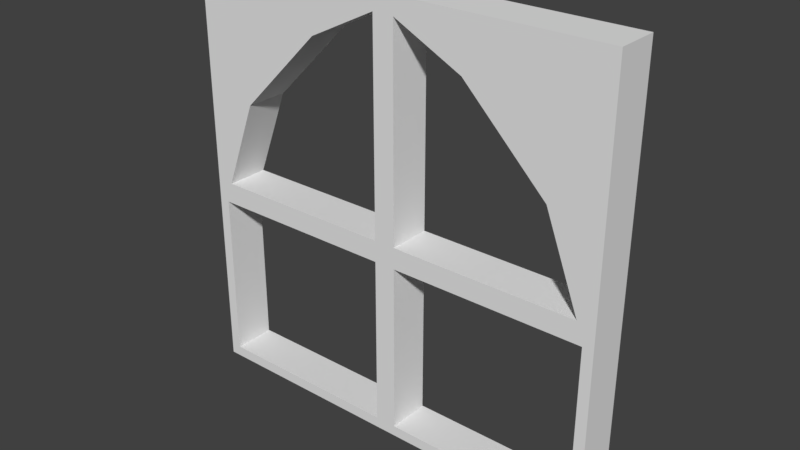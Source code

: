 # Source: Window_0.2x2x2.blend  (saved by Blender 2.79.0; exported with 4.5.12 LTS)
import bpy
from mathutils import Matrix  # noqa: F401  (used for matrix-valued properties, if any)

bpy.ops.wm.read_factory_settings(use_empty=True)
scene = bpy.context.scene
scene.name = 'Scene'

# ---- collections
col_collection_1 = bpy.data.collections.new('Collection 1'); scene.collection.children.link(col_collection_1)

# ---- materials (node trees are filled in below, after node groups)
mat_windowgolden = bpy.data.materials.new('WindowGolden')
mat_windowgolden.alpha_threshold = 0.0
mat_windowgolden.use_transparent_shadow = False
mat_windowgolden.roughness = 0.5
mat_windowgolden.line_color = (0.0, 0.0, 0.0, 1.0)

# ---- material node trees

# ---- world
world_world = bpy.data.worlds.new('World'); scene.world = world_world
world_world.color = (0.05088, 0.05088, 0.05088)
world_world.use_sun_shadow = False
world_world.sun_shadow_jitter_overblur = 0.0
world_world.cycles.sampling_method = 'MANUAL'

# ---- meshes
me_window_0_2x2x2 = bpy.data.meshes.new('Window_0.2x2x2')
me_window_0_2x2x2.from_pydata([(2.0, 0.9, 4.808e-08), (2.0, 7.252e-08, 8.742e-08), (1.0, 5.861e-08, 4.371e-08), (5.96e-08, 1.569e-08, 1.92e-15), (2.0, 2.0, 0.2), (8.265e-08, 2.0, 0.2), (0.05, 0.05, 0.2), (1.95, 0.05, 0.2), (2.0, 2.0, -7.105e-15), (7.55e-08, 0.9, -3.934e-08), (9.139e-08, 2.0, -8.742e-08), (1.0, 2.0, -4.371e-08), (0.95, 1.919, 0.2), (0.05, 0.85, 0.2), (0.95, 0.05, 0.2), (1.95, 0.85, 0.2), (0.95, 0.85, 0.2), (1.0, 0.9, 4.371e-09), (0.0809, 0.95, 0.2), (5.086e-08, 3.854e-08, 0.2), (1.05, 0.05, 0.2), (1.05, 0.85, 0.2), (1.0, 5.245e-08, 0.2), (2.0, 6.636e-08, 0.2), (1.919, 0.95, 0.2), (0.95, 0.95, 0.2), (0.6296, 1.759, 0.2), (0.2411, 1.37, 0.2), (1.37, 1.759, 0.2), (1.759, 1.37, 0.2), (6.676e-08, 0.9, 0.2), (1.05, 0.95, 0.2), (1.05, 1.919, 0.2), (0.2, 1.4, 0.2), (0.6, 1.8, 0.2), (1.0, 0.9, 0.2), (2.0, 0.9, 0.2), (1.0, 2.0, 0.2), (1.8, 1.4, 0.2), (1.4, 1.8, 0.2), (0.05, 0.85, -3.497e-08), (0.05, 0.05, -2.442e-15), (0.95, 0.05, 3.934e-08), (0.95, 0.85, 4.371e-09), (1.05, 0.05, 4.371e-08), (1.95, 0.05, 8.305e-08), (1.95, 0.85, 4.808e-08), (1.05, 0.85, 8.742e-09), (0.2, 1.4, -5.245e-08), (1.8, 1.4, 1.748e-08), (0.6, 1.8, -5.245e-08), (1.4, 1.8, -1.748e-08), (0.0809, 0.95, -3.799e-08), (0.95, 0.95, -3.553e-15), (0.95, 1.919, -4.236e-08), (0.2411, 1.37, -4.936e-08), (0.6296, 1.759, -4.936e-08), (1.05, 0.95, 4.371e-09), (1.919, 0.95, 4.236e-08), (1.05, 1.919, -3.799e-08), (1.759, 1.37, 1.698e-08), (1.37, 1.759, -1.698e-08)], [], [(53, 17, 9, 52), (56, 50, 11, 54), (45, 1, 2, 44), (43, 17, 2, 42), (47, 17, 0, 46), (40, 9, 17, 43), (42, 2, 3, 41), (46, 0, 1, 45), (41, 3, 9, 40), (10, 11, 50, 48, 9), (58, 0, 17, 57), (5, 30, 33, 34, 37), (52, 9, 48, 55), (54, 11, 17, 53), (44, 2, 17, 47), (0, 49, 51, 11, 8), (6, 13, 30, 19), (14, 6, 19, 22), (13, 16, 35, 30), (16, 14, 22, 35), (7, 20, 22, 23), (15, 7, 23, 36), (21, 15, 36, 35), (20, 21, 35, 22), (55, 48, 50, 56), (36, 4, 37, 39, 38), (25, 18, 30, 35), (12, 25, 35, 37), (18, 27, 33, 30), (26, 12, 37, 34), (27, 26, 34, 33), (24, 31, 35, 36), (31, 32, 37, 35), (29, 24, 36, 38), (32, 28, 39, 37), (28, 29, 38, 39), (57, 17, 11, 59), (60, 49, 0, 58), (59, 11, 51, 61), (61, 51, 49, 60), (27, 55, 56, 26), (29, 60, 58, 24), (36, 0, 8, 4), (32, 59, 61, 28), (4, 8, 11, 37), (28, 61, 60, 29), (25, 53, 52, 18), (5, 10, 9, 30), (6, 41, 40, 13), (7, 45, 44, 20), (12, 54, 53, 25), (19, 3, 2, 22), (14, 42, 41, 6), (15, 46, 45, 7), (37, 11, 10, 5), (18, 52, 55, 27), (23, 1, 0, 36), (13, 40, 43, 16), (24, 58, 57, 31), (21, 47, 46, 15), (30, 9, 3, 19), (26, 56, 54, 12), (16, 43, 42, 14), (31, 57, 59, 32), (20, 44, 47, 21), (22, 2, 1, 23)])
_uv = me_window_0_2x2x2.uv_layers.new(name='UVMap')
_uv.uv.foreach_set('vector', [0.2794, 0.2625, 0.2941, 0.275, 9.467e-09, 0.275, 0.02379, 0.2625, 0.1852, 0.06027, 0.1765, 0.05, 0.2941, 5.96e-08, 0.2794, 0.02023, 0.5735, 0.4875, 0.5882, 0.5, 0.2941, 0.5, 0.3088, 0.4875, 0.2794, 0.2875, 0.2941, 0.275, 0.2941, 0.5, 0.2794, 0.4875, 0.3088, 0.2875, 0.2941, 0.275, 0.5882, 0.275, 0.5735, 0.2875, 0.01471, 0.2875, 9.467e-09, 0.275, 0.2941, 0.275, 0.2794, 0.2875, 0.2794, 0.4875, 0.2941, 0.5, 1.636e-08, 0.5, 0.01471, 0.4875, 0.5735, 0.2875, 0.5882, 0.275, 0.5882, 0.5, 0.5735, 0.4875, 0.01471, 0.4875, 1.636e-08, 0.5, 9.467e-09, 0.275, 0.01471, 0.2875, 0.0, 5.96e-08, 0.2941, 5.96e-08, 0.1765, 0.05, 0.05882, 0.15, 9.467e-09, 0.275, 0.5644, 0.2625, 0.5882, 0.275, 0.2941, 0.275, 0.3088, 0.2625, 2.951e-08, 1.0, 1.065e-08, 0.725, 0.05882, 0.85, 0.1765, 0.95, 0.2941, 1.0, 0.02379, 0.2625, 9.467e-09, 0.275, 0.05882, 0.15, 0.07091, 0.1574, 0.2794, 0.02023, 0.2941, 5.96e-08, 0.2941, 0.275, 0.2794, 0.2625, 0.3088, 0.4875, 0.2941, 0.5, 0.2941, 0.275, 0.3088, 0.2875, 0.5882, 0.275, 0.5294, 0.15, 0.4118, 0.05, 0.2941, 5.96e-08, 0.5882, 0.0, 0.01471, 0.5125, 0.01471, 0.7125, 1.065e-08, 0.725, 0.0, 0.5, 0.2794, 0.5125, 0.01471, 0.5125, 0.0, 0.5, 0.2941, 0.5, 0.01471, 0.7125, 0.2794, 0.7125, 0.2941, 0.725, 1.065e-08, 0.725, 0.2794, 0.7125, 0.2794, 0.5125, 0.2941, 0.5, 0.2941, 0.725, 0.5735, 0.5125, 0.3088, 0.5125, 0.2941, 0.5, 0.5882, 0.5, 0.5735, 0.7125, 0.5735, 0.5125, 0.5882, 0.5, 0.5882, 0.725, 0.3088, 0.7125, 0.5735, 0.7125, 0.5882, 0.725, 0.2941, 0.725, 0.3088, 0.5125, 0.3088, 0.7125, 0.2941, 0.725, 0.2941, 0.5, 0.07091, 0.1574, 0.05882, 0.15, 0.1765, 0.05, 0.1852, 0.06027, 0.5882, 0.725, 0.5882, 1.0, 0.2941, 1.0, 0.4118, 0.95, 0.5294, 0.85, 0.2794, 0.7375, 0.02379, 0.7375, 1.065e-08, 0.725, 0.2941, 0.725, 0.2794, 0.9798, 0.2794, 0.7375, 0.2941, 0.725, 0.2941, 1.0, 0.02379, 0.7375, 0.07091, 0.8426, 0.05882, 0.85, 1.065e-08, 0.725, 0.1852, 0.9397, 0.2794, 0.9798, 0.2941, 1.0, 0.1765, 0.95, 0.07091, 0.8426, 0.1852, 0.9397, 0.1765, 0.95, 0.05882, 0.85, 0.5644, 0.7375, 0.3088, 0.7375, 0.2941, 0.725, 0.5882, 0.725, 0.3088, 0.7375, 0.3088, 0.9798, 0.2941, 1.0, 0.2941, 0.725, 0.5173, 0.8426, 0.5644, 0.7375, 0.5882, 0.725, 0.5294, 0.85, 0.3088, 0.9798, 0.4031, 0.9397, 0.4118, 0.95, 0.2941, 1.0, 0.4031, 0.9397, 0.5173, 0.8426, 0.5294, 0.85, 0.4118, 0.95, 0.3088, 0.2625, 0.2941, 0.275, 0.2941, 5.96e-08, 0.3088, 0.02023, 0.5173, 0.1574, 0.5294, 0.15, 0.5882, 0.275, 0.5644, 0.2625, 0.3088, 0.02023, 0.2941, 5.96e-08, 0.4118, 0.05, 0.4031, 0.06027, 0.4031, 0.06027, 0.4118, 0.05, 0.5294, 0.15, 0.5173, 0.1574, 0.8824, 0.5419, 0.9412, 0.5419, 0.9412, 0.6446, 0.8824, 0.6446, 0.8235, 0.6657, 0.8824, 0.6657, 0.8824, 0.773, 0.8235, 0.773, 0.7059, 0.2246, 0.7647, 0.2246, 0.7647, 0.4991, 0.7059, 0.4991, 0.8824, 0.6446, 0.9412, 0.6446, 0.9412, 0.7312, 0.8824, 0.7312, 0.6471, 0.5, 0.5882, 0.5, 0.5882, 0.25, 0.6471, 0.25, 0.8824, 0.7312, 0.9412, 0.7312, 0.9412, 0.8459, 0.8824, 0.8459, 0.9412, 0.4345, 0.8824, 0.4345, 0.8824, 0.2173, 0.9412, 0.2173, 0.6471, 0.0, 0.7059, 0.0, 0.7059, 0.2745, 0.6471, 0.2745, 0.9412, 0.3993, 1.0, 0.3993, 1.0, 0.5989, 0.9412, 0.5989, 0.8824, 0.225, 0.8235, 0.225, 0.8235, 0.0, 0.8824, 0.0, 0.7647, 0.4897, 0.8235, 0.4897, 0.8235, 0.7315, 0.7647, 0.7315, 0.7647, 3.521e-09, 0.8235, 0.0, 0.8235, 0.2449, 0.7647, 0.2449, 0.7647, 0.7241, 0.7059, 0.7241, 0.7059, 0.4991, 0.7647, 0.4991, 0.9412, 0.1996, 1.0, 0.1996, 1.0, 0.3993, 0.9412, 0.3993, 0.6471, 0.25, 0.5882, 0.25, 0.5882, 0.0, 0.6471, 7.55e-09, 0.8824, 0.4345, 0.9412, 0.4345, 0.9412, 0.5419, 0.8824, 0.5419, 0.7059, 0.0, 0.7647, 0.0, 0.7647, 0.2246, 0.7059, 0.2246, 0.8235, 0.4454, 0.8824, 0.4454, 0.8824, 0.6657, 0.8235, 0.6657, 0.9412, 0.2173, 0.8824, 0.2173, 0.8824, 0.0, 0.9412, 0.0, 0.8235, 0.225, 0.8824, 0.225, 0.8824, 0.4454, 0.8235, 0.4454, 0.6471, 0.2745, 0.7059, 0.2745, 0.7059, 0.4991, 0.6471, 0.4991, 0.7059, 0.7241, 0.7647, 0.7241, 0.7647, 0.7945, 0.7059, 0.7945, 0.9412, 0.0, 1.0, 0.0, 1.0, 0.1996, 0.9412, 0.1996, 0.6471, 0.4991, 0.7059, 0.4991, 0.7059, 0.7409, 0.6471, 0.7409, 0.9412, 0.5989, 1.0, 0.5989, 1.0, 0.7986, 0.9412, 0.7986, 0.7647, 0.2449, 0.8235, 0.2449, 0.8235, 0.4897, 0.7647, 0.4897])
me_window_0_2x2x2.materials.append(mat_windowgolden)
me_window_0_2x2x2.use_remesh_preserve_volume = False
me_window_0_2x2x2.use_remesh_preserve_attributes = False
me_window_0_2x2x2.use_mirror_vertex_groups = False
me_window_0_2x2x2.update()

# ---- objects
ob_window_0_2x2x2 = bpy.data.objects.new('Window_0.2x2x2', me_window_0_2x2x2)

# ---- transforms, parenting, visibility, modifiers, constraints
ob_window_0_2x2x2.location = (0.0, 0.0, 0.0)
ob_window_0_2x2x2.rotation_euler = (1.571, 0.0, 0.0)
ob_window_0_2x2x2.lock_rotations_4d = False
ob_window_0_2x2x2.empty_display_type = 'ARROWS'
ob_window_0_2x2x2.lineart.crease_threshold = 0.0

# ---- collection membership
col_collection_1.objects.link(ob_window_0_2x2x2)

# ---- scene / render settings (as saved in the file)
scene.frame_start = 1; scene.frame_end = 250; scene.frame_set(79)
scene.render.engine = 'BLENDER_EEVEE_NEXT'
scene.render.resolution_percentage = 50
scene.render.dither_intensity = 0.0
scene.cycles.use_denoising = False
scene.cycles.samples = 128
scene.cycles.sampling_pattern = 'TABULATED_SOBOL'
scene.cycles.use_adaptive_sampling = False
scene.cycles.use_light_tree = False
scene.cycles.blur_glossy = 0.0
scene.cycles.sample_clamp_indirect = 0.0
scene.view_settings.view_transform = 'Standard'
bpy.context.view_layer.update()

# ---- added for rendering (the .blend has no active camera and no usable light): camera, sun
cam_auto = bpy.data.cameras.new('AutoCamera')
cam_auto.lens = 50.0
cam_auto.sensor_width = 36.0
cam_auto.clip_end = 1000.0
ob_auto_camera = bpy.data.objects.new('AutoCamera', cam_auto)
scene.collection.objects.link(ob_auto_camera)
ob_auto_camera.location = (3.62346, -3.24816, 3.09877)
ob_auto_camera.rotation_euler = (1.09748, -7.21219e-08, 0.694738)
scene.camera = ob_auto_camera
light_auto_sun = bpy.data.lights.new('AutoSun', 'SUN')
light_auto_sun.energy = 3.0
light_auto_sun.angle = 0.0523599
ob_auto_sun = bpy.data.objects.new('AutoSun', light_auto_sun)
scene.collection.objects.link(ob_auto_sun)
ob_auto_sun.rotation_euler = (0.872665, 0.174533, 0.523599)
bpy.context.view_layer.update()
